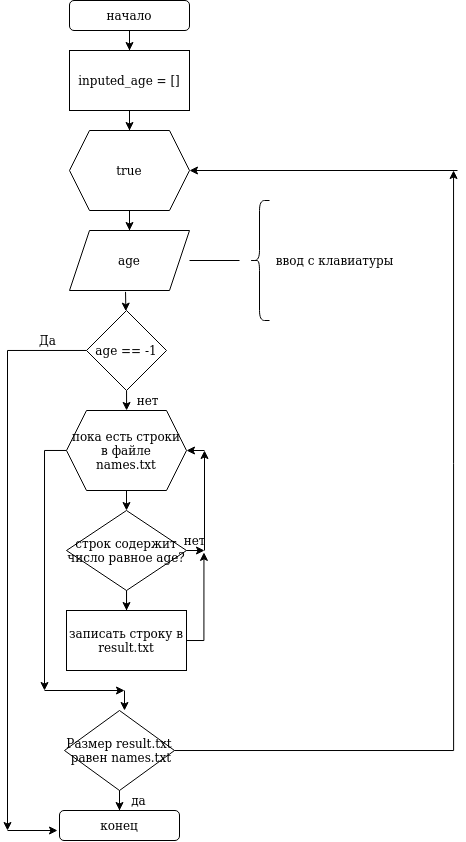

The diagram above was exported from draw.io. Its source (the exported page's mxGraphModel, read from the mxfile embedded in the PNG):
<mxGraphModel dx="818" dy="481" grid="1" gridSize="10" guides="1" tooltips="1" connect="1" arrows="1" fold="1" page="1" pageScale="1" pageWidth="827" pageHeight="1169" math="0" shadow="0">
  <root>
    <mxCell id="0" />
    <mxCell id="1" parent="0" />
    <mxCell id="Rfa8apUO0t4teAoU87N_-47" value="" style="edgeStyle=orthogonalEdgeStyle;rounded=0;orthogonalLoop=1;jettySize=auto;html=1;" edge="1" parent="1" source="Rfa8apUO0t4teAoU87N_-5" target="Rfa8apUO0t4teAoU87N_-46">
      <mxGeometry relative="1" as="geometry" />
    </mxCell>
    <mxCell id="Rfa8apUO0t4teAoU87N_-5" value="начало" style="rounded=1;whiteSpace=wrap;html=1;" vertex="1" parent="1">
      <mxGeometry x="342" y="30" width="120" height="30" as="geometry" />
    </mxCell>
    <mxCell id="Rfa8apUO0t4teAoU87N_-54" value="" style="edgeStyle=orthogonalEdgeStyle;rounded=0;orthogonalLoop=1;jettySize=auto;html=1;" edge="1" parent="1" source="Rfa8apUO0t4teAoU87N_-45" target="Rfa8apUO0t4teAoU87N_-49">
      <mxGeometry relative="1" as="geometry" />
    </mxCell>
    <mxCell id="Rfa8apUO0t4teAoU87N_-45" value="true" style="shape=hexagon;perimeter=hexagonPerimeter2;whiteSpace=wrap;html=1;fixedSize=1;" vertex="1" parent="1">
      <mxGeometry x="342" y="160" width="120" height="80" as="geometry" />
    </mxCell>
    <mxCell id="Rfa8apUO0t4teAoU87N_-48" value="" style="edgeStyle=orthogonalEdgeStyle;rounded=0;orthogonalLoop=1;jettySize=auto;html=1;" edge="1" parent="1" source="Rfa8apUO0t4teAoU87N_-46" target="Rfa8apUO0t4teAoU87N_-45">
      <mxGeometry relative="1" as="geometry" />
    </mxCell>
    <mxCell id="Rfa8apUO0t4teAoU87N_-46" value="inputed_age = []" style="rounded=0;whiteSpace=wrap;html=1;" vertex="1" parent="1">
      <mxGeometry x="342" y="80" width="120" height="60" as="geometry" />
    </mxCell>
    <mxCell id="Rfa8apUO0t4teAoU87N_-56" value="" style="edgeStyle=orthogonalEdgeStyle;rounded=0;orthogonalLoop=1;jettySize=auto;html=1;" edge="1" parent="1" target="Rfa8apUO0t4teAoU87N_-55">
      <mxGeometry relative="1" as="geometry">
        <mxPoint x="399.0526315789475" y="420" as="sourcePoint" />
      </mxGeometry>
    </mxCell>
    <mxCell id="Rfa8apUO0t4teAoU87N_-49" value="age" style="shape=parallelogram;perimeter=parallelogramPerimeter;whiteSpace=wrap;html=1;fixedSize=1;" vertex="1" parent="1">
      <mxGeometry x="342" y="260" width="120" height="60" as="geometry" />
    </mxCell>
    <mxCell id="Rfa8apUO0t4teAoU87N_-50" value="" style="shape=curlyBracket;whiteSpace=wrap;html=1;rounded=1;" vertex="1" parent="1">
      <mxGeometry x="522" y="230" width="20" height="120" as="geometry" />
    </mxCell>
    <mxCell id="Rfa8apUO0t4teAoU87N_-51" value="ввод с клавиатуры" style="text;html=1;align=center;verticalAlign=middle;resizable=0;points=[];autosize=1;strokeColor=none;fillColor=none;" vertex="1" parent="1">
      <mxGeometry x="542" y="280" width="130" height="20" as="geometry" />
    </mxCell>
    <mxCell id="Rfa8apUO0t4teAoU87N_-53" value="" style="endArrow=none;html=1;rounded=0;" edge="1" parent="1">
      <mxGeometry width="50" height="50" relative="1" as="geometry">
        <mxPoint x="512" y="290" as="sourcePoint" />
        <mxPoint x="462" y="290" as="targetPoint" />
      </mxGeometry>
    </mxCell>
    <mxCell id="Rfa8apUO0t4teAoU87N_-68" style="edgeStyle=orthogonalEdgeStyle;rounded=0;orthogonalLoop=1;jettySize=auto;html=1;" edge="1" parent="1" source="Rfa8apUO0t4teAoU87N_-55">
      <mxGeometry relative="1" as="geometry">
        <mxPoint x="317" y="720" as="targetPoint" />
      </mxGeometry>
    </mxCell>
    <mxCell id="Rfa8apUO0t4teAoU87N_-55" value="&lt;div&gt;пока есть строки&lt;/div&gt;&lt;div&gt;в файле&lt;/div&gt;&lt;div&gt;names.txt&lt;br&gt;&lt;/div&gt;" style="shape=hexagon;perimeter=hexagonPerimeter2;whiteSpace=wrap;html=1;fixedSize=1;" vertex="1" parent="1">
      <mxGeometry x="339" y="440" width="120" height="80" as="geometry" />
    </mxCell>
    <mxCell id="Rfa8apUO0t4teAoU87N_-57" value="" style="endArrow=classic;html=1;rounded=0;exitX=0.5;exitY=1;exitDx=0;exitDy=0;" edge="1" parent="1" source="Rfa8apUO0t4teAoU87N_-55">
      <mxGeometry width="50" height="50" relative="1" as="geometry">
        <mxPoint x="357" y="530" as="sourcePoint" />
        <mxPoint x="399" y="540" as="targetPoint" />
      </mxGeometry>
    </mxCell>
    <mxCell id="Rfa8apUO0t4teAoU87N_-64" value="" style="edgeStyle=orthogonalEdgeStyle;rounded=0;orthogonalLoop=1;jettySize=auto;html=1;" edge="1" parent="1" source="Rfa8apUO0t4teAoU87N_-58" target="Rfa8apUO0t4teAoU87N_-63">
      <mxGeometry relative="1" as="geometry" />
    </mxCell>
    <mxCell id="Rfa8apUO0t4teAoU87N_-58" value="&lt;div&gt;строк содержит&lt;/div&gt;&lt;div&gt;число равное age?&lt;br&gt;&lt;/div&gt;" style="rhombus;whiteSpace=wrap;html=1;" vertex="1" parent="1">
      <mxGeometry x="339" y="540" width="120" height="80" as="geometry" />
    </mxCell>
    <mxCell id="Rfa8apUO0t4teAoU87N_-59" value="" style="endArrow=classic;html=1;rounded=0;exitX=1;exitY=0.5;exitDx=0;exitDy=0;" edge="1" parent="1" source="Rfa8apUO0t4teAoU87N_-58">
      <mxGeometry width="50" height="50" relative="1" as="geometry">
        <mxPoint x="457" y="600" as="sourcePoint" />
        <mxPoint x="477" y="580" as="targetPoint" />
      </mxGeometry>
    </mxCell>
    <mxCell id="Rfa8apUO0t4teAoU87N_-60" value="" style="endArrow=classic;html=1;rounded=0;" edge="1" parent="1">
      <mxGeometry width="50" height="50" relative="1" as="geometry">
        <mxPoint x="477" y="580" as="sourcePoint" />
        <mxPoint x="477" y="480" as="targetPoint" />
      </mxGeometry>
    </mxCell>
    <mxCell id="Rfa8apUO0t4teAoU87N_-61" value="" style="endArrow=classic;html=1;rounded=0;entryX=1;entryY=0.5;entryDx=0;entryDy=0;" edge="1" parent="1" target="Rfa8apUO0t4teAoU87N_-55">
      <mxGeometry width="50" height="50" relative="1" as="geometry">
        <mxPoint x="477" y="480" as="sourcePoint" />
        <mxPoint x="227" y="550" as="targetPoint" />
      </mxGeometry>
    </mxCell>
    <mxCell id="Rfa8apUO0t4teAoU87N_-62" value="нет" style="text;html=1;align=center;verticalAlign=middle;resizable=0;points=[];autosize=1;strokeColor=none;fillColor=none;" vertex="1" parent="1">
      <mxGeometry x="447" y="560" width="40" height="20" as="geometry" />
    </mxCell>
    <mxCell id="Rfa8apUO0t4teAoU87N_-66" style="edgeStyle=orthogonalEdgeStyle;rounded=0;orthogonalLoop=1;jettySize=auto;html=1;entryX=0.736;entryY=1.094;entryDx=0;entryDy=0;entryPerimeter=0;" edge="1" parent="1" source="Rfa8apUO0t4teAoU87N_-63" target="Rfa8apUO0t4teAoU87N_-62">
      <mxGeometry relative="1" as="geometry">
        <mxPoint x="477" y="590" as="targetPoint" />
        <Array as="points">
          <mxPoint x="476" y="670" />
        </Array>
      </mxGeometry>
    </mxCell>
    <mxCell id="Rfa8apUO0t4teAoU87N_-63" value="&lt;div&gt;записать строку в&lt;/div&gt;&lt;div&gt;result.txt&lt;br&gt;&lt;/div&gt;" style="rounded=0;whiteSpace=wrap;html=1;" vertex="1" parent="1">
      <mxGeometry x="339" y="640" width="120" height="60" as="geometry" />
    </mxCell>
    <mxCell id="Rfa8apUO0t4teAoU87N_-69" value="" style="endArrow=classic;html=1;rounded=0;" edge="1" parent="1">
      <mxGeometry width="50" height="50" relative="1" as="geometry">
        <mxPoint x="317" y="720" as="sourcePoint" />
        <mxPoint x="397" y="720" as="targetPoint" />
      </mxGeometry>
    </mxCell>
    <mxCell id="Rfa8apUO0t4teAoU87N_-70" value="" style="endArrow=classic;html=1;rounded=0;" edge="1" parent="1">
      <mxGeometry width="50" height="50" relative="1" as="geometry">
        <mxPoint x="397" y="720" as="sourcePoint" />
        <mxPoint x="397" y="740" as="targetPoint" />
      </mxGeometry>
    </mxCell>
    <mxCell id="Rfa8apUO0t4teAoU87N_-73" value="" style="edgeStyle=orthogonalEdgeStyle;rounded=0;orthogonalLoop=1;jettySize=auto;html=1;" edge="1" parent="1" source="Rfa8apUO0t4teAoU87N_-71" target="Rfa8apUO0t4teAoU87N_-72">
      <mxGeometry relative="1" as="geometry" />
    </mxCell>
    <mxCell id="Rfa8apUO0t4teAoU87N_-75" style="edgeStyle=orthogonalEdgeStyle;rounded=0;orthogonalLoop=1;jettySize=auto;html=1;" edge="1" parent="1" source="Rfa8apUO0t4teAoU87N_-71">
      <mxGeometry relative="1" as="geometry">
        <mxPoint x="726.060606060606" y="200" as="targetPoint" />
      </mxGeometry>
    </mxCell>
    <mxCell id="Rfa8apUO0t4teAoU87N_-71" value="&lt;div&gt;Размер result.txt&lt;/div&gt;&lt;div&gt;&amp;nbsp;равен names.txt&lt;br&gt;&lt;/div&gt;" style="rhombus;whiteSpace=wrap;html=1;" vertex="1" parent="1">
      <mxGeometry x="337" y="740" width="110" height="80" as="geometry" />
    </mxCell>
    <mxCell id="Rfa8apUO0t4teAoU87N_-72" value="конец" style="rounded=1;whiteSpace=wrap;html=1;" vertex="1" parent="1">
      <mxGeometry x="332" y="840" width="120" height="30" as="geometry" />
    </mxCell>
    <mxCell id="Rfa8apUO0t4teAoU87N_-74" value="да" style="text;html=1;align=center;verticalAlign=middle;resizable=0;points=[];autosize=1;strokeColor=none;fillColor=none;" vertex="1" parent="1">
      <mxGeometry x="396" y="820" width="30" height="20" as="geometry" />
    </mxCell>
    <mxCell id="Rfa8apUO0t4teAoU87N_-76" value="" style="endArrow=classic;html=1;rounded=0;entryX=1;entryY=0.5;entryDx=0;entryDy=0;" edge="1" parent="1" target="Rfa8apUO0t4teAoU87N_-45">
      <mxGeometry width="50" height="50" relative="1" as="geometry">
        <mxPoint x="730" y="200" as="sourcePoint" />
        <mxPoint x="670" y="370" as="targetPoint" />
      </mxGeometry>
    </mxCell>
    <mxCell id="Rfa8apUO0t4teAoU87N_-80" style="edgeStyle=orthogonalEdgeStyle;rounded=0;orthogonalLoop=1;jettySize=auto;html=1;" edge="1" parent="1" source="Rfa8apUO0t4teAoU87N_-77">
      <mxGeometry relative="1" as="geometry">
        <mxPoint x="280" y="860.0000000000002" as="targetPoint" />
      </mxGeometry>
    </mxCell>
    <mxCell id="Rfa8apUO0t4teAoU87N_-77" value="age == -1" style="rhombus;whiteSpace=wrap;html=1;" vertex="1" parent="1">
      <mxGeometry x="359" y="340" width="80" height="80" as="geometry" />
    </mxCell>
    <mxCell id="Rfa8apUO0t4teAoU87N_-78" value="" style="endArrow=classic;html=1;rounded=0;exitX=0.467;exitY=1.023;exitDx=0;exitDy=0;exitPerimeter=0;" edge="1" parent="1" source="Rfa8apUO0t4teAoU87N_-49" target="Rfa8apUO0t4teAoU87N_-77">
      <mxGeometry width="50" height="50" relative="1" as="geometry">
        <mxPoint x="450" y="410" as="sourcePoint" />
        <mxPoint x="500" y="360" as="targetPoint" />
      </mxGeometry>
    </mxCell>
    <mxCell id="Rfa8apUO0t4teAoU87N_-79" value="нет" style="text;html=1;align=center;verticalAlign=middle;resizable=0;points=[];autosize=1;strokeColor=none;fillColor=none;" vertex="1" parent="1">
      <mxGeometry x="400" y="420" width="40" height="20" as="geometry" />
    </mxCell>
    <mxCell id="Rfa8apUO0t4teAoU87N_-81" value="" style="endArrow=classic;html=1;rounded=0;" edge="1" parent="1">
      <mxGeometry width="50" height="50" relative="1" as="geometry">
        <mxPoint x="280" y="860" as="sourcePoint" />
        <mxPoint x="330" y="860" as="targetPoint" />
      </mxGeometry>
    </mxCell>
    <mxCell id="Rfa8apUO0t4teAoU87N_-82" value="Да" style="text;html=1;align=center;verticalAlign=middle;resizable=0;points=[];autosize=1;strokeColor=none;fillColor=none;" vertex="1" parent="1">
      <mxGeometry x="305" y="360" width="30" height="20" as="geometry" />
    </mxCell>
  </root>
</mxGraphModel>